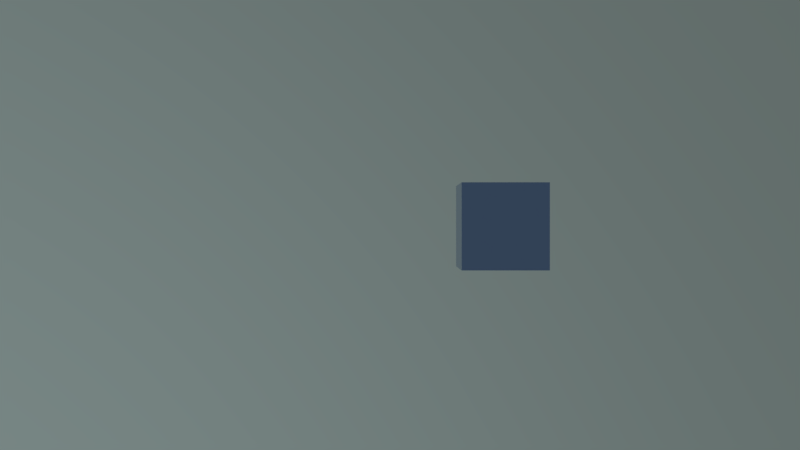 # Source: logo_start.blend  (saved by Blender 2.79.0; exported with 4.5.12 LTS)
import bpy
from mathutils import Matrix  # noqa: F401  (used for matrix-valued properties, if any)

bpy.ops.wm.read_factory_settings(use_empty=True)
scene = bpy.context.scene
scene.name = 'Scene'

# ---- collections
col_collection_1 = bpy.data.collections.new('Collection 1'); scene.collection.children.link(col_collection_1)

# ---- world
world_world = bpy.data.worlds.new('World'); scene.world = world_world
world_world.use_nodes = True; world_world.node_tree.nodes.clear()
_N = world_world.node_tree.nodes; _L = world_world.node_tree.links
n0 = _N.new('ShaderNodeOutputWorld'); n0.name = 'World Output'; n0.location = (300, 300)
n1 = _N.new('ShaderNodeBackground'); n1.name = 'Background'; n1.location = (10, 300)
n2 = _N.new('ShaderNodeTexSky'); n2.name = 'Sky Texture'; n2.location = (-190, 300)
n2.sky_type = 'HOSEK_WILKIE'
n2.sun_direction = (0.6041, 0.5025, 0.6185)
n2.sun_elevation = 1.571
_L.new(n1.outputs[0], n0.inputs[0])
_L.new(n2.outputs[0], n1.inputs[0])
n0.is_active_output = True
world_world.color = (0.05088, 0.05088, 0.05088)
world_world.use_sun_shadow = False
world_world.sun_shadow_jitter_overblur = 0.0
world_world.cycles.sampling_method = 'MANUAL'

# ---- cameras
cam_camera = bpy.data.cameras.new('Camera')
cam_camera.clip_end = 100.0
cam_camera.lens = 35.0
cam_camera.sensor_width = 32.0
cam_camera.sensor_height = 18.0
cam_camera.ortho_scale = 7.314
cam_camera.dof.focus_distance = 0.0

# ---- meshes
me_cube = bpy.data.meshes.new('Cube')
me_cube.from_pydata([(-1.0, -1.0, -1.0), (-1.0, -1.0, 1.0), (-1.0, 1.0, -1.0), (-1.0, 1.0, 1.0), (1.0, -1.0, -1.0), (1.0, -1.0, 1.0), (1.0, 1.0, -1.0), (1.0, 1.0, 1.0)], [], [(0, 1, 3, 2), (2, 3, 7, 6), (6, 7, 5, 4), (4, 5, 1, 0), (2, 6, 4, 0), (7, 3, 1, 5)])
me_cube.use_remesh_preserve_volume = False
me_cube.use_remesh_preserve_attributes = False
me_cube.use_mirror_vertex_groups = False
me_cube.update()

# ---- objects
ob_cube = bpy.data.objects.new('Cube', me_cube)
ob_camera = bpy.data.objects.new('Camera', cam_camera)

# ---- transforms, parenting, visibility, modifiers, constraints
ob_cube.location = (0.0, 0.0, 0.0)
ob_cube.lineart.crease_threshold = 0.0
ob_camera.location = (-2.399, 0.0314, 20.84)
ob_camera.lock_rotations_4d = False
ob_camera.empty_display_type = 'ARROWS'
ob_camera.color = (0.0, 0.0, 0.0, 0.0)
ob_camera.hide_viewport = True
ob_camera.display_type = 'WIRE'
ob_camera.lineart.crease_threshold = 0.0

# ---- collection membership
col_collection_1.objects.link(ob_cube)
col_collection_1.objects.link(ob_camera)

# ---- scene / render settings (as saved in the file)
scene.camera = ob_camera
scene.frame_start = 1; scene.frame_end = 250; scene.frame_set(1)
scene.render.engine = 'CYCLES'
scene.render.resolution_percentage = 50
scene.render.dither_intensity = 0.0
scene.cycles.use_denoising = False
scene.cycles.samples = 128
scene.cycles.sampling_pattern = 'TABULATED_SOBOL'
scene.cycles.use_adaptive_sampling = False
scene.cycles.use_light_tree = False
scene.cycles.blur_glossy = 0.0
scene.cycles.sample_clamp_indirect = 0.0
scene.view_settings.view_transform = 'Standard'
bpy.context.view_layer.update()
